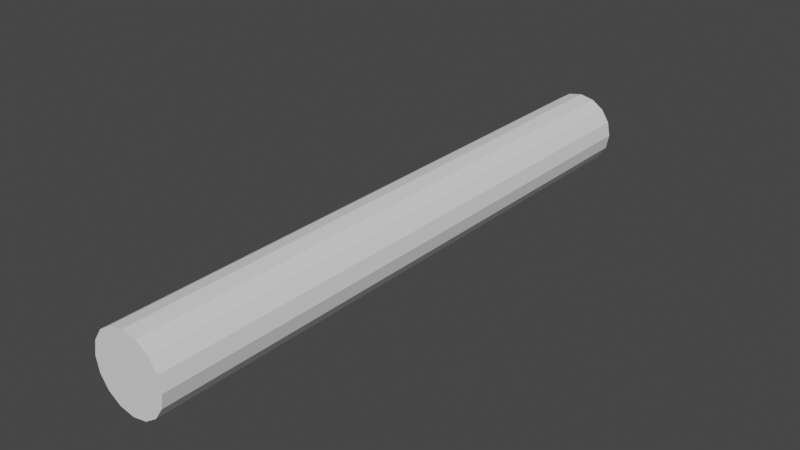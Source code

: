 # Source: cylinder.blend  (saved by Blender 2.90.8; exported with 4.5.12 LTS)
import bpy
from mathutils import Matrix  # noqa: F401  (used for matrix-valued properties, if any)

bpy.ops.wm.read_factory_settings(use_empty=True)
scene = bpy.context.scene
scene.name = 'Scene'

# ---- collections
col_collection = bpy.data.collections.new('Collection'); scene.collection.children.link(col_collection)

# ---- world
world_world = bpy.data.worlds.new('World'); scene.world = world_world
world_world.use_nodes = True; world_world.node_tree.nodes.clear()
_N = world_world.node_tree.nodes; _L = world_world.node_tree.links
n0 = _N.new('ShaderNodeOutputWorld'); n0.name = 'World Output'; n0.location = (300, 300)
n1 = _N.new('ShaderNodeBackground'); n1.name = 'Background'; n1.location = (10, 300)
n1.inputs[0].default_value = (0.05088, 0.05088, 0.05088, 1.0)
_L.new(n1.outputs[0], n0.inputs[0])
n0.is_active_output = True
world_world.color = (0.05088, 0.05088, 0.05088)
world_world.use_sun_shadow = False
world_world.sun_shadow_jitter_overblur = 0.0

# ---- meshes
me_cylinder_001 = bpy.data.meshes.new('Cylinder.001')
me_cylinder_001.from_pydata([(1.176e-07, 0.125, -1.0), (1.176e-07, 0.125, 1.0), (0.04784, 0.1155, -1.0), (0.04784, 0.1155, 1.0), (0.08839, 0.08839, -1.0), (0.08839, 0.08839, 1.0), (0.1155, 0.04784, -1.0), (0.1155, 0.04784, 1.0), (0.125, -4.557e-08, -1.0), (0.125, 3.092e-08, 1.0), (0.1155, -0.04784, -1.0), (0.1155, -0.04784, 1.0), (0.08839, -0.08839, -1.0), (0.08839, -0.08839, 1.0), (0.04784, -0.1155, -1.0), (0.04784, -0.1155, 1.0), (1.365e-07, -0.125, -1.0), (1.365e-07, -0.125, 1.0), (-0.04784, -0.1155, -1.0), (-0.04784, -0.1155, 1.0), (-0.08839, -0.08839, -1.0), (-0.08839, -0.08839, 1.0), (-0.1155, -0.04784, -1.0), (-0.1155, -0.04784, 1.0), (-0.125, -3.862e-08, -1.0), (-0.125, 3.788e-08, 1.0), (-0.1155, 0.04784, -1.0), (-0.1155, 0.04784, 1.0), (-0.08839, 0.08839, -1.0), (-0.08839, 0.08839, 1.0), (-0.04784, 0.1155, -1.0), (-0.04784, 0.1155, 1.0)], [], [(0, 1, 3, 2), (2, 3, 5, 4), (4, 5, 7, 6), (6, 7, 9, 8), (8, 9, 11, 10), (10, 11, 13, 12), (12, 13, 15, 14), (14, 15, 17, 16), (16, 17, 19, 18), (18, 19, 21, 20), (20, 21, 23, 22), (22, 23, 25, 24), (24, 25, 27, 26), (26, 27, 29, 28), (3, 1, 31, 29, 27, 25, 23, 21, 19, 17, 15, 13, 11, 9, 7, 5), (28, 29, 31, 30), (30, 31, 1, 0), (0, 2, 4, 6, 8, 10, 12, 14, 16, 18, 20, 22, 24, 26, 28, 30)])
_uv = me_cylinder_001.uv_layers.new(name='UVMap')
_uv.uv.foreach_set('vector', [1.0, 0.5, 1.0, 1.0, 0.9375, 1.0, 0.9375, 0.5, 0.9375, 0.5, 0.9375, 1.0, 0.875, 1.0, 0.875, 0.5, 0.875, 0.5, 0.875, 1.0, 0.8125, 1.0, 0.8125, 0.5, 0.8125, 0.5, 0.8125, 1.0, 0.75, 1.0, 0.75, 0.5, 0.75, 0.5, 0.75, 1.0, 0.6875, 1.0, 0.6875, 0.5, 0.6875, 0.5, 0.6875, 1.0, 0.625, 1.0, 0.625, 0.5, 0.625, 0.5, 0.625, 1.0, 0.5625, 1.0, 0.5625, 0.5, 0.5625, 0.5, 0.5625, 1.0, 0.5, 1.0, 0.5, 0.5, 0.5, 0.5, 0.5, 1.0, 0.4375, 1.0, 0.4375, 0.5, 0.4375, 0.5, 0.4375, 1.0, 0.375, 1.0, 0.375, 0.5, 0.375, 0.5, 0.375, 1.0, 0.3125, 1.0, 0.3125, 0.5, 0.3125, 0.5, 0.3125, 1.0, 0.25, 1.0, 0.25, 0.5, 0.25, 0.5, 0.25, 1.0, 0.1875, 1.0, 0.1875, 0.5, 0.1875, 0.5, 0.1875, 1.0, 0.125, 1.0, 0.125, 0.5, 0.3418, 0.4717, 0.25, 0.49, 0.1582, 0.4717, 0.08029, 0.4197, 0.02827, 0.3418, 0.01, 0.25, 0.02827, 0.1582, 0.08029, 0.08029, 0.1582, 0.02827, 0.25, 0.01, 0.3418, 0.02827, 0.4197, 0.08029, 0.4717, 0.1582, 0.49, 0.25, 0.4717, 0.3418, 0.4197, 0.4197, 0.125, 0.5, 0.125, 1.0, 0.0625, 1.0, 0.0625, 0.5, 0.0625, 0.5, 0.0625, 1.0, 0.0, 1.0, 0.0, 0.5, 0.75, 0.49, 0.8418, 0.4717, 0.9197, 0.4197, 0.9717, 0.3418, 0.99, 0.25, 0.9717, 0.1582, 0.9197, 0.08029, 0.8418, 0.02827, 0.75, 0.01, 0.6582, 0.02827, 0.5803, 0.08029, 0.5283, 0.1582, 0.51, 0.25, 0.5283, 0.3418, 0.5803, 0.4197, 0.6582, 0.4717])
me_cylinder_001.use_remesh_fix_poles = True
me_cylinder_001.use_remesh_preserve_attributes = False
me_cylinder_001.use_mirror_vertex_groups = False
me_cylinder_001.update()

# ---- objects
ob_cylinder_001 = bpy.data.objects.new('Cylinder.001', me_cylinder_001)

# ---- transforms, parenting, visibility, modifiers, constraints
ob_cylinder_001.location = (0.0, 0.0, 0.0)
ob_cylinder_001.rotation_euler = (1.571, -0.0, 0.0)
ob_cylinder_001.lineart.crease_threshold = 0.0

# ---- collection membership
col_collection.objects.link(ob_cylinder_001)

# ---- scene / render settings (as saved in the file)
scene.frame_start = 1; scene.frame_end = 250; scene.frame_set(1)
scene.render.engine = 'BLENDER_EEVEE_NEXT'
scene.cycles.use_denoising = False
scene.cycles.samples = 128
scene.cycles.sampling_pattern = 'TABULATED_SOBOL'
scene.cycles.use_adaptive_sampling = False
scene.cycles.use_light_tree = False
scene.view_settings.view_transform = 'Filmic'
bpy.context.view_layer.update()

# ---- added for rendering (the .blend has no active camera and no usable light): camera, sun
cam_auto = bpy.data.cameras.new('AutoCamera')
cam_auto.lens = 50.0
cam_auto.sensor_width = 36.0
cam_auto.clip_end = 1000.0
ob_auto_camera = bpy.data.objects.new('AutoCamera', cam_auto)
scene.collection.objects.link(ob_auto_camera)
ob_auto_camera.location = (1.87914, -2.25497, 1.50331)
ob_auto_camera.rotation_euler = (1.09748, -7.21219e-08, 0.694738)
scene.camera = ob_auto_camera
light_auto_sun = bpy.data.lights.new('AutoSun', 'SUN')
light_auto_sun.energy = 3.0
light_auto_sun.angle = 0.0523599
ob_auto_sun = bpy.data.objects.new('AutoSun', light_auto_sun)
scene.collection.objects.link(ob_auto_sun)
ob_auto_sun.rotation_euler = (0.872665, 0.174533, 0.523599)
bpy.context.view_layer.update()
